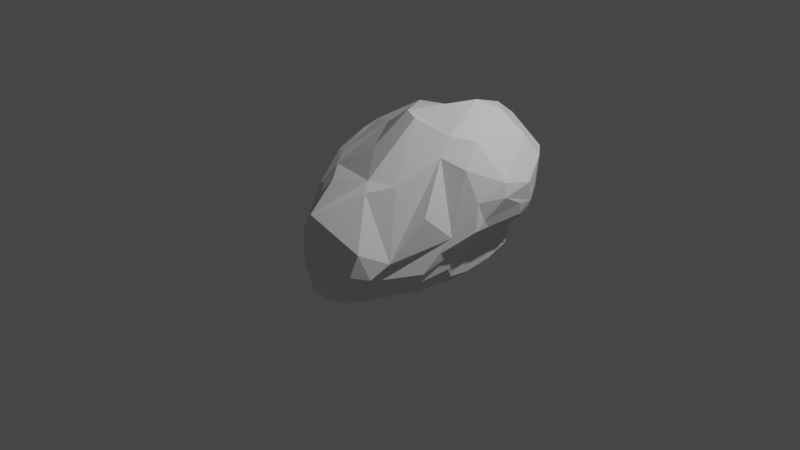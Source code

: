 # Source: asteroid5.blend  (saved by Blender 2.91.10; exported with 4.5.12 LTS)
import bpy
from mathutils import Matrix  # noqa: F401  (used for matrix-valued properties, if any)

bpy.ops.wm.read_factory_settings(use_empty=True)
scene = bpy.context.scene
scene.name = 'Scene'

# ---- collections
col_collection = bpy.data.collections.new('Collection'); scene.collection.children.link(col_collection)

# ---- materials (node trees are filled in below, after node groups)
mat_material = bpy.data.materials.new('Material')
mat_material.alpha_threshold = 0.0
mat_material.use_transparent_shadow = False
mat_material.line_color = (0.0, 0.0, 0.0, 1.0)

# ---- material node trees
mat_material.use_nodes = True; mat_material.node_tree.nodes.clear()
_N = mat_material.node_tree.nodes; _L = mat_material.node_tree.links
n0 = _N.new('ShaderNodeOutputMaterial'); n0.name = 'Material Output'; n0.location = (300, 300)
n1 = _N.new('ShaderNodeBsdfPrincipled'); n1.name = 'Principled BSDF'; n1.location = (10, 300)
n1.distribution = 'GGX'
n1.subsurface_method = 'BURLEY'
n1.inputs[2].default_value = 0.4
n1.inputs[3].default_value = 1.45
n1.inputs[27].default_value = (0.0, 0.0, 0.0, 1.0)
n1.inputs[28].default_value = 1.0
_L.new(n1.outputs[0], n0.inputs[0])
n0.is_active_output = True

# ---- world
world_world = bpy.data.worlds.new('World'); scene.world = world_world
world_world.use_nodes = True; world_world.node_tree.nodes.clear()
_N = world_world.node_tree.nodes; _L = world_world.node_tree.links
n0 = _N.new('ShaderNodeOutputWorld'); n0.name = 'World Output'; n0.location = (300, 300)
n1 = _N.new('ShaderNodeBackground'); n1.name = 'Background'; n1.location = (10, 300)
n1.inputs[0].default_value = (0.05088, 0.05088, 0.05088, 1.0)
_L.new(n1.outputs[0], n0.inputs[0])
n0.is_active_output = True
world_world.color = (0.05088, 0.05088, 0.05088)
world_world.use_sun_shadow = False
world_world.sun_shadow_jitter_overblur = 0.0

# ---- cameras
cam_camera = bpy.data.cameras.new('Camera')
cam_camera.clip_end = 100.0
cam_camera.ortho_scale = 7.314

# ---- lights
light_light = bpy.data.lights.new('Light', 'POINT')
light_light.transmission_factor = 0.0
light_light.energy = 1000.0
light_light.shadow_soft_size = 0.1
light_light.shadow_maximum_resolution = 0.006
light_light.use_absolute_resolution = True

# ---- meshes
me_cube = bpy.data.meshes.new('Cube')
me_cube.from_pydata([(-0.209, 0.575, 0.8566), (-0.04383, 0.809, 0.8989), (-0.176, 0.806, 0.7285), (0.5179, 0.845, 1.184), (0.2454, 0.5973, 1.122), (0.4687, 0.587, 1.258), (0.6604, 0.7055, 1.191), (0.1492, -0.3763, -0.6694), (-0.01211, -0.5405, -0.7407), (-0.1219, -0.5595, -0.8005), (-0.03909, -0.4334, -0.813), (-0.5623, -0.3967, -0.8796), (-0.4399, -0.2712, -0.922), (-0.31, -0.3504, -0.9329), (-0.2366, -0.5384, -0.8844), (-0.5574, 0.6932, 0.2376), (-0.6145, 0.6003, -0.1652), (-0.6938, 0.5295, -0.03526), (-0.721, 0.09957, -0.551), (-0.6118, 0.3277, -0.5827), (-0.6106, 0.121, -0.7656), (-0.7755, -0.1296, -0.7311), (0.7195, -0.1183, -0.07664), (0.7782, -0.03383, 0.07576), (0.6733, -0.2971, 0.3356), (0.5685, 0.005096, 0.8413), (0.7887, 0.1215, 0.7459), (0.7491, 0.3136, 0.97), (0.5472, 0.1439, 1.019), (0.5896, 0.7919, -0.2586), (0.7227, 0.5624, -0.3711), (0.5104, 0.3137, -0.541), (0.3252, 0.7581, -0.3613), (-0.4958, 0.2573, -0.8018), (-0.3929, 0.5224, -0.6237), (0.1146, 0.572, -0.4848), (-0.1738, 0.3429, -0.7765), (0.009801, 0.8486, -0.1202), (-0.3491, 0.7969, -0.1469), (-0.03023, 1.076, 0.001841), (0.5235, 1.06, 1.021), (0.8806, 0.8484, 0.9435), (0.9882, 0.9536, 0.7254), (0.8096, 1.173, 0.715), (0.915, 1.007, 0.3515), (0.8763, 0.9731, 0.1457), (0.607, 1.083, 0.2262), (0.7873, 1.129, 0.3961), (-0.09741, 1.054, 0.8074), (0.05981, 1.078, 0.9676), (0.4564, 1.378, 0.7069), (0.4274, 1.266, 0.4292), (-0.8129, 0.3382, 0.3136), (-1.039, 0.2245, 0.06874), (-1.011, 0.1135, 0.08005), (-0.8368, 0.2675, 0.2934), (-0.9358, -0.3031, -0.554), (-0.8471, -0.4376, -0.727), (-0.82, -0.5843, -0.6548), (-1.008, -0.1648, -0.1925), (-0.8904, 0.03768, 0.4043), (-0.8808, -0.2602, 0.01551), (-0.9103, -0.4031, -0.09236), (-0.6949, -0.2814, 0.08121), (-0.5308, 0.3937, 0.8335), (-0.6207, 0.384, 0.7544), (-0.7214, 0.1714, 0.735), (-0.6344, 0.3128, 0.8343), (-0.7577, -0.1395, 0.5618), (-0.6445, -0.4857, 0.3392), (-0.5702, -0.3143, 0.5256), (-0.6597, -0.1534, 0.6021), (0.01632, 0.0992, 1.152), (-0.2067, 0.4812, 1.099), (-0.3006, 0.127, 0.9323), (-0.1262, -0.2105, 0.8201), (0.5397, 0.1924, -0.5746), (0.7493, 0.5288, -0.352), (0.6569, 0.327, -0.4634), (0.4548, 0.1073, -0.6126), (0.5139, -0.09941, -0.5545), (0.3132, -0.1746, -0.6417), (0.3403, -0.07381, -0.6891), (0.6319, 0.1117, -0.4563), (0.08161, 0.09004, -0.7649), (0.05171, -0.02985, -0.833), (-0.1547, -0.2233, -0.9201), (-0.2952, -0.1392, -0.8987), (0.9324, 0.1346, 0.141), (0.8227, 0.1318, 0.009528), (0.9324, 0.3127, 0.142), (0.941, 0.2388, 0.231), (1.032, 0.648, 0.2047), (0.9789, 0.7409, 0.1456), (1.059, 0.7707, 0.322), (1.062, 0.6102, 0.3438), (1.04, 0.4112, 0.6119), (0.922, 0.1637, 0.4311), (1.06, 0.4021, 0.4646), (1.094, 0.6973, 0.5514), (-0.1868, -0.7568, -0.6971), (-0.2678, -0.9335, -0.5387), (-0.2847, -0.905, -0.604), (-0.5902, -0.779, -0.388), (-0.6027, -0.4979, -0.1767), (-0.6394, -0.5231, -0.2834), (-0.6336, -0.6993, -0.4342), (-0.5524, -0.5915, -0.8641), (-0.3959, -0.608, -0.8789), (-0.4827, -0.7321, -0.6722), (-0.5619, -0.6318, -0.7395), (0.3677, -0.3848, 0.5976), (0.1986, 0.01674, 1.139), (0.1098, -0.5128, 0.6152), (0.1693, -0.6038, 0.531), (-0.367, -0.5475, 0.492), (-0.4914, -0.558, 0.4233), (-0.3383, -0.96, -0.1338), (-0.1911, -0.9855, 0.3065), (0.4149, -0.7671, -0.2561), (0.5035, -0.5965, -0.1065), (0.3437, -0.8595, 0.02094), (0.2815, -0.9112, -0.2264), (0.04751, 1.284, 0.3326), (-0.1231, 1.163, 0.2259), (-0.3472, 0.9431, 0.3186), (0.5021, 0.9774, -0.02808), (0.5643, 1.032, 0.06157), (0.7501, 0.8481, -0.04045), (0.709, 0.8325, -0.1969), (-0.5157, -0.8277, -0.07611), (-0.4746, -0.8385, -0.2288), (-0.5231, -0.8046, 0.002342), (0.07337, -0.9136, -0.3399), (-0.1261, -0.9069, -0.4133), (0.0743, -0.7826, -0.4333), (0.2423, -0.7962, -0.3455), (-0.7411, -0.3075, 0.3832), (-0.8101, -0.04007, 0.5755), (-0.8515, -0.1385, 0.3984), (-0.6678, 0.4039, 0.5188), (-0.8661, 0.1195, 0.4945), (-0.7673, 0.13, 0.5464), (-0.6084, 0.416, 0.6116), (0.8607, 0.5091, 0.03198), (0.7178, 0.4198, -0.1039), (0.806, 0.7091, -0.2202), (0.814, 0.6411, -0.04653), (0.6794, 0.02459, -0.3231), (0.6775, 0.2228, -0.2056), (0.7404, 0.09495, -0.0973), (-0.4385, 0.5342, 0.6166), (-0.3384, 0.6741, 0.5028), (-0.4496, 0.7445, 0.4141), (0.6365, -0.2755, -0.2849), (0.4419, -0.4753, -0.3277), (0.1796, -0.4918, -0.3931), (0.5475, -0.2634, -0.4286), (0.3793, 0.9503, -0.04549), (0.3462, 0.8897, -0.1395), (0.3664, 1.056, 0.06401), (0.1793, 1.117, 0.1131), (0.3525, 1.08, 0.127), (0.01956, 0.2418, -2.701)], [], [(96, 41, 6, 27), (21, 11, 107, 57), (67, 71, 74), (33, 87, 12, 20), (146, 77, 30, 129), (42, 99, 94, 44), (58, 110, 105, 62), (138, 68, 66, 142), (78, 145, 149, 83), (131, 103, 101, 134), (97, 26, 23, 88), (123, 51, 46, 127, 162), (93, 147, 128, 45), (114, 118, 121), (113, 75, 70, 115), (102, 106, 109), (34, 19, 16, 38), (69, 137, 132, 116), (108, 14, 9, 100), (84, 36, 31, 76), (22, 154, 150, 89), (18, 56, 53, 17), (157, 7, 80, 148), (13, 86, 81, 10), (25, 111, 120, 24), (73, 4, 0, 64), (60, 139, 141, 55), (91, 95, 98), (54, 59, 61), (43, 47, 50), (28, 5, 72, 112), (79, 82, 85), (158, 160, 126, 29), (32, 35, 37, 159), (3, 4, 5, 6), (7, 8, 9, 10), (11, 12, 13, 14), (15, 16, 17, 53, 52, 140, 143, 151, 152, 153), (18, 19, 20, 21), (25, 26, 27, 28), (29, 30, 31, 32), (33, 34, 35, 36), (40, 41, 42, 43), (44, 45, 46, 47), (48, 49, 50, 51), (52, 53, 54, 55), (56, 57, 58, 59), (60, 61, 62, 63), (64, 65, 66, 67), (68, 69, 70, 71), (72, 73, 74, 75), (76, 77, 78, 79), (80, 81, 82, 83), (84, 85, 86, 87), (88, 89, 90, 91), (92, 93, 94, 95), (96, 97, 98, 99), (103, 104, 105, 106), (107, 108, 109, 110), (111, 112, 113, 114), (115, 116, 117, 118), (119, 120, 121, 122), (126, 127, 128, 129), (133, 134, 135, 136), (140, 141, 142, 143), (144, 145, 146, 147), (154, 155, 156, 157), (160, 161, 162), (3, 1, 0, 4), (25, 24, 23, 26), (96, 27, 26, 97), (72, 5, 4, 73), (80, 7, 10, 81), (18, 17, 16, 19), (107, 11, 14, 108), (33, 20, 19, 34), (13, 10, 9, 14), (48, 2, 1, 49), (158, 29, 32, 159), (31, 36, 35, 32), (34, 38, 37, 35), (49, 40, 43, 50), (42, 44, 47, 43), (46, 51, 50, 47), (60, 55, 54, 61), (53, 56, 59, 54), (58, 62, 61, 59), (73, 64, 67, 74), (66, 68, 71, 67), (70, 75, 74, 71), (84, 76, 79, 85), (78, 83, 82, 79), (81, 86, 85, 82), (97, 88, 91, 98), (90, 92, 95, 91), (94, 99, 98, 95), (108, 100, 102, 109), (101, 103, 106, 102), (105, 110, 109, 106), (120, 111, 114, 121), (113, 115, 118, 114), (117, 122, 121, 118), (28, 112, 111, 25), (22, 89, 88, 23), (41, 96, 99, 42), (93, 45, 44, 94), (129, 30, 29, 126), (130, 104, 103, 131), (136, 119, 122, 133), (137, 69, 68, 138), (140, 52, 55, 141), (147, 93, 92, 144), (148, 80, 83, 149), (57, 107, 110, 58), (104, 63, 62, 105), (21, 57, 56, 18), (112, 72, 75, 113), (69, 116, 115, 70), (12, 87, 86, 13), (87, 33, 36, 84), (30, 77, 76, 31), (6, 41, 40, 3), (65, 64, 0, 1, 2, 152, 151, 143), (11, 21, 20, 12), (155, 154, 22, 23, 24, 120, 119, 136), (5, 28, 27, 6), (125, 124, 39, 37, 38, 16, 15, 153), (45, 128, 127, 46), (131, 134, 133, 122, 117, 116, 132, 130), (135, 134, 101, 102, 100, 9, 8, 156), (130, 132, 137, 138, 139, 60, 63, 104), (65, 143, 142, 66), (77, 146, 145, 78), (90, 89, 150, 148, 149, 145, 144, 92), (7, 157, 156, 8), (135, 156, 155, 136), (48, 51, 123, 124, 125, 153, 152, 2), (146, 129, 128, 147), (138, 142, 141, 139), (162, 127, 126, 160), (157, 148, 150, 154), (161, 160, 158, 159, 37, 39, 124), (123, 162, 161, 124), (3, 40, 49, 1)])
_uv = me_cube.uv_layers.new(name='UVMap')
_uv.uv.foreach_set('vector', [0.2258, 0.5978, 0.2756, 0.599, 0.2742, 0.6198, 0.2266, 0.6214, 0.7262, 0.6298, 0.7742, 0.6319, 0.7724, 0.6494, 0.7277, 0.6518, 0.451, 0.7676, 0.3831, 0.8355, 0.3831, 0.8355, 0.7261, 0.5999, 0.7742, 0.601, 0.7748, 0.6176, 0.7257, 0.6185, 0.5042, 0.3497, 0.5278, 0.3497, 0.5278, 0.4003, 0.5042, 0.4004, 0.277, 0.5846, 0.2234, 0.5853, 0.2248, 0.508, 0.2755, 0.5089, 0.6173, 0.8557, 0.6176, 0.8941, 0.5376, 0.8973, 0.5382, 0.8529, 0.4935, 0.8321, 0.4757, 0.8315, 0.4731, 0.6687, 0.4961, 0.6683, 0.5268, 0.3255, 0.5051, 0.3203, 0.5087, 0.1825, 0.5238, 0.1756, 0.507, 0.01519, 0.525, 0.01385, 0.5246, 0.08239, 0.5074, 0.0811, 0.2045, 0.5992, 0.2049, 0.6184, 0.1322, 0.6176, 0.1345, 0.6011, 0.4936, 0.5834, 0.4759, 0.5825, 0.4719, 0.4171, 0.4973, 0.4165, 0.4962, 0.5004, 0.4719, 0.3512, 0.4968, 0.352, 0.4972, 0.3991, 0.4725, 0.3978, 0.2111, 0.6689, 0.2111, 0.726, 0.1541, 0.6689, 0.2241, 0.6681, 0.2761, 0.665, 0.2748, 0.7412, 0.2246, 0.7394, 0.5378, 0.08608, 0.5378, 0.01409, 0.6098, 0.08608, 0.7028, 0.5985, 0.703, 0.6199, 0.5471, 0.6219, 0.5472, 0.5965, 0.4754, 0.8499, 0.494, 0.8489, 0.497, 0.9009, 0.4721, 0.9002, 0.6174, 0.1015, 0.616, 0.1168, 0.5428, 0.1183, 0.5442, 0.1019, 0.6179, 0.3513, 0.6193, 0.3987, 0.538, 0.3989, 0.5391, 0.3509, 0.4758, 0.1317, 0.4934, 0.1305, 0.4939, 0.1504, 0.4749, 0.1494, 0.7043, 0.6296, 0.7044, 0.6515, 0.5436, 0.6516, 0.5448, 0.6299, 0.5046, 0.1298, 0.5257, 0.1309, 0.5292, 0.1542, 0.5073, 0.1506, 0.617, 0.1319, 0.6184, 0.1495, 0.5392, 0.1523, 0.5403, 0.1288, 0.2113, 0.6307, 0.2105, 0.6509, 0.1312, 0.6488, 0.1304, 0.6326, 0.2978, 0.6526, 0.2989, 0.629, 0.451, 0.6296, 0.4515, 0.6517, 0.5241, 0.8321, 0.5079, 0.8324, 0.5055, 0.6677, 0.5266, 0.668, 0.4538, 0.1634, 0.4538, 0.2236, 0.3936, 0.1634, 0.5384, 0.664, 0.6111, 0.664, 0.5384, 0.7366, 0.2871, 0.5839, 0.2871, 0.5153, 0.3556, 0.5839, 0.2266, 0.6296, 0.2734, 0.6293, 0.2755, 0.6524, 0.2262, 0.6511, 0.5394, 0.242, 0.5394, 0.242, 0.6082, 0.1732, 0.5273, 0.4975, 0.5048, 0.4932, 0.5043, 0.4163, 0.5277, 0.4174, 0.5361, 0.413, 0.6089, 0.4161, 0.5379, 0.4879, 0.5335, 0.455, 0.2963, 0.6193, 0.2989, 0.629, 0.2734, 0.6293, 0.2742, 0.6198, 0.5257, 0.1309, 0.5279, 0.1202, 0.5428, 0.1183, 0.5403, 0.1288, 0.6301, 0.1122, 0.625, 0.125, 0.6187, 0.125, 0.6116, 0.125, 0.5251, 0.6208, 0.5471, 0.6219, 0.5448, 0.6299, 0.5436, 0.6516, 0.525, 0.6505, 0.5063, 0.6513, 0.4968, 0.6513, 0.4967, 0.6311, 0.4965, 0.616, 0.5057, 0.6197, 0.7043, 0.6296, 0.703, 0.6199, 0.7257, 0.6185, 0.7262, 0.6298, 0.2113, 0.6307, 0.2049, 0.6184, 0.2266, 0.6214, 0.2266, 0.6296, 0.5277, 0.4174, 0.5272, 0.4064, 0.5314, 0.4064, 0.5314, 0.4228, 0.6283, 0.4017, 0.6169, 0.4145, 0.6146, 0.4064, 0.6194, 0.4064, 0.2846, 0.5995, 0.2792, 0.5936, 0.2776, 0.5936, 0.2814, 0.5936, 0.2755, 0.5089, 0.2672, 0.5, 0.2811, 0.5, 0.2814, 0.5123, 0.4771, 0.597, 0.4686, 0.6016, 0.4335, 0.5936, 0.4671, 0.5936, 0.5225, 0.6485, 0.5307, 0.6564, 0.5314, 0.6812, 0.5314, 0.6673, 0.7044, 0.6515, 0.7186, 0.653, 0.7186, 0.6564, 0.6996, 0.6564, 0.5236, 0.8396, 0.5314, 0.8436, 0.5314, 0.8558, 0.5314, 0.85, 0.4515, 0.6517, 0.4686, 0.6499, 0.4668, 0.6564, 0.4375, 0.6564, 0.2867, 0.7499, 0.2777, 0.75, 0.2814, 0.7394, 0.2814, 0.7342, 0.2755, 0.6524, 0.2814, 0.6532, 0.2814, 0.6564, 0.2751, 0.6564, 0.5343, 0.3465, 0.5284, 0.3436, 0.5244, 0.3436, 0.5314, 0.3436, 0.5292, 0.1542, 0.5314, 0.1496, 0.5314, 0.1531, 0.5187, 0.1564, 0.6284, 0.1606, 0.6141, 0.1564, 0.625, 0.1487, 0.625, 0.1487, 0.1345, 0.6011, 0.125, 0.5989, 0.1273, 0.5936, 0.1492, 0.5936, 0.2105, 0.509, 0.2223, 0.5, 0.223, 0.5, 0.2186, 0.5279, 0.2258, 0.5978, 0.2186, 0.5942, 0.2186, 0.5936, 0.2257, 0.5936, 0.525, 0.01385, 0.5293, 0.0, 0.5314, 0.0, 0.5314, 0.0111, 0.6301, 0.09346, 0.625, 0.09953, 0.6123, 0.09361, 0.6213, 0.09361, 0.2105, 0.6509, 0.2262, 0.6511, 0.2241, 0.6681, 0.2111, 0.6689, 0.2246, 0.7394, 0.2253, 0.75, 0.2186, 0.7367, 0.2186, 0.722, 0.1202, 0.6584, 0.1302, 0.6564, 0.1564, 0.6564, 0.132, 0.6634, 0.5043, 0.4163, 0.4973, 0.4165, 0.4972, 0.3991, 0.5042, 0.4004, 0.4932, 0.08481, 0.5074, 0.0811, 0.5051, 0.09834, 0.4918, 0.09958, 0.5063, 0.6513, 0.5055, 0.6677, 0.4961, 0.6683, 0.4968, 0.6513, 0.4962, 0.3175, 0.5051, 0.3203, 0.5042, 0.3497, 0.4968, 0.352, 0.4934, 0.1305, 0.4926, 0.1196, 0.5037, 0.1203, 0.5046, 0.1298, 0.5048, 0.4932, 0.5043, 0.5127, 0.4962, 0.5004, 0.2963, 0.6193, 0.4528, 0.62, 0.451, 0.6296, 0.2989, 0.629, 0.2113, 0.6307, 0.1304, 0.6326, 0.1322, 0.6176, 0.2049, 0.6184, 0.2258, 0.5978, 0.2266, 0.6214, 0.2049, 0.6184, 0.2045, 0.5992, 0.2755, 0.6524, 0.2734, 0.6293, 0.2989, 0.629, 0.2978, 0.6526, 0.5292, 0.1542, 0.5257, 0.1309, 0.5403, 0.1288, 0.5392, 0.1523, 0.7043, 0.6296, 0.5448, 0.6299, 0.5471, 0.6219, 0.703, 0.6199, 0.625, 0.09811, 0.625, 0.1169, 0.616, 0.1168, 0.6174, 0.1015, 0.7261, 0.5999, 0.7257, 0.6185, 0.703, 0.6199, 0.7028, 0.5985, 0.617, 0.1319, 0.5403, 0.1288, 0.5428, 0.1183, 0.616, 0.1168, 0.4745, 0.6, 0.4738, 0.6174, 0.4528, 0.62, 0.4548, 0.5988, 0.5273, 0.4975, 0.5277, 0.4174, 0.5314, 0.4228, 0.5314, 0.5013, 0.538, 0.3989, 0.6193, 0.3987, 0.6089, 0.4161, 0.5361, 0.413, 0.6169, 0.4145, 0.539, 0.4924, 0.5379, 0.4879, 0.6089, 0.4161, 0.4548, 0.5988, 0.2941, 0.5994, 0.2964, 0.5936, 0.4335, 0.5936, 0.277, 0.5846, 0.2755, 0.5089, 0.2871, 0.5153, 0.2871, 0.5839, 0.2872, 0.5058, 0.3719, 0.5905, 0.3556, 0.5839, 0.2871, 0.5153, 0.5241, 0.8321, 0.5266, 0.668, 0.5314, 0.6812, 0.5314, 0.8264, 0.5436, 0.6516, 0.7044, 0.6515, 0.6996, 0.6564, 0.5544, 0.6564, 0.6173, 0.8557, 0.5382, 0.8529, 0.541, 0.8436, 0.6136, 0.8436, 0.2978, 0.6526, 0.4515, 0.6517, 0.4375, 0.6564, 0.3017, 0.6564, 0.4731, 0.6687, 0.4757, 0.8315, 0.4686, 0.8173, 0.4686, 0.6815, 0.2748, 0.7412, 0.2761, 0.665, 0.2814, 0.6663, 0.2814, 0.7342, 0.6179, 0.3513, 0.5391, 0.3509, 0.5402, 0.3436, 0.609, 0.3436, 0.5268, 0.3255, 0.5238, 0.1756, 0.5314, 0.191, 0.5314, 0.3286, 0.5392, 0.1523, 0.6184, 0.1495, 0.6141, 0.1564, 0.5452, 0.1564, 0.2045, 0.5992, 0.1345, 0.6011, 0.1492, 0.5936, 0.2094, 0.5936, 0.4738, 0.1704, 0.4732, 0.3248, 0.4686, 0.2997, 0.4686, 0.1793, 0.2248, 0.508, 0.2234, 0.5853, 0.2186, 0.5881, 0.2186, 0.5279, 0.6174, 0.1015, 0.5442, 0.1019, 0.5378, 0.08608, 0.6098, 0.08608, 0.5246, 0.08239, 0.525, 0.01385, 0.5378, 0.01409, 0.5378, 0.08608, 0.5362, 0.00483, 0.6135, 0.08211, 0.6098, 0.08608, 0.5378, 0.01409, 0.1312, 0.6488, 0.2105, 0.6509, 0.2111, 0.6689, 0.1541, 0.6689, 0.2241, 0.6681, 0.2246, 0.7394, 0.2111, 0.726, 0.2111, 0.6689, 0.2048, 0.7362, 0.132, 0.6634, 0.1541, 0.6689, 0.2111, 0.726, 0.2266, 0.6296, 0.2262, 0.6511, 0.2105, 0.6509, 0.2113, 0.6307, 0.125, 0.6173, 0.125, 0.5989, 0.1345, 0.6011, 0.1322, 0.6176, 0.2756, 0.599, 0.2258, 0.5978, 0.2234, 0.5853, 0.277, 0.5846, 0.2223, 0.5, 0.2672, 0.5, 0.2755, 0.5089, 0.2248, 0.508, 0.5042, 0.4004, 0.5278, 0.4003, 0.5277, 0.4174, 0.5043, 0.4163, 0.5089, 0.0, 0.5293, 0.0, 0.525, 0.01385, 0.507, 0.01519, 0.4918, 0.09958, 0.4776, 0.1008, 0.476, 0.08674, 0.4932, 0.08481, 0.494, 0.8489, 0.4754, 0.8499, 0.4757, 0.8315, 0.4935, 0.8321, 0.5063, 0.6513, 0.525, 0.6505, 0.5266, 0.668, 0.5055, 0.6677, 0.4968, 0.352, 0.4719, 0.3512, 0.4732, 0.3248, 0.4962, 0.3175, 0.5073, 0.1506, 0.5292, 0.1542, 0.5238, 0.1756, 0.5087, 0.1825, 0.625, 0.8524, 0.625, 0.9005, 0.6176, 0.8941, 0.6173, 0.8557, 0.5269, 0.8985, 0.5246, 0.8506, 0.5382, 0.8529, 0.5376, 0.8973, 0.7262, 0.6298, 0.7277, 0.6518, 0.7044, 0.6515, 0.7043, 0.6296, 0.2262, 0.6511, 0.2755, 0.6524, 0.2761, 0.665, 0.2241, 0.6681, 0.2777, 0.75, 0.2253, 0.75, 0.2246, 0.7394, 0.2748, 0.7412, 0.625, 0.1323, 0.625, 0.1487, 0.6184, 0.1495, 0.617, 0.1319, 0.625, 0.3513, 0.625, 0.401, 0.6193, 0.3987, 0.6179, 0.3513, 0.5278, 0.4003, 0.5278, 0.3497, 0.5391, 0.3509, 0.538, 0.3989, 0.2742, 0.6198, 0.2756, 0.599, 0.2941, 0.5994, 0.2963, 0.6193, 0.4726, 0.6513, 0.4515, 0.6517, 0.451, 0.6296, 0.4528, 0.62, 0.4738, 0.6174, 0.4965, 0.616, 0.4967, 0.6311, 0.4968, 0.6513, 0.7742, 0.6319, 0.7262, 0.6298, 0.7257, 0.6185, 0.7748, 0.6176, 0.4926, 0.1196, 0.4934, 0.1305, 0.125, 0.625, 0.1288, 0.625, 0.1304, 0.6326, 0.1312, 0.6488, 0.4776, 0.1008, 0.4918, 0.09958, 0.2734, 0.6293, 0.2266, 0.6296, 0.2266, 0.6214, 0.2742, 0.6198, 0.5047, 0.6002, 0.5035, 0.5835, 0.5314, 0.5793, 0.5317, 0.5843, 0.5472, 0.5965, 0.5471, 0.6219, 0.5251, 0.6208, 0.5057, 0.6197, 0.4725, 0.3978, 0.4972, 0.3991, 0.4973, 0.4165, 0.4719, 0.4171, 0.507, 0.01519, 0.5074, 0.0811, 0.4932, 0.08481, 0.476, 0.08674, 0.4731, 0.008232, 0.4716, 0.0, 0.4954, 0.9064, 0.5043, 0.8927, 0.5051, 0.09834, 0.5074, 0.0811, 0.5246, 0.08239, 0.5378, 0.08608, 0.5442, 0.1019, 0.5428, 0.1183, 0.5279, 0.1202, 0.5037, 0.1203, 0.5055, 0.8995, 0.497, 0.9009, 0.494, 0.8489, 0.4935, 0.8321, 0.5079, 0.8324, 0.5241, 0.8321, 0.5246, 0.8506, 0.5269, 0.8985, 0.4726, 0.6513, 0.4968, 0.6513, 0.4961, 0.6683, 0.4731, 0.6687, 0.5278, 0.3497, 0.5042, 0.3497, 0.5051, 0.3203, 0.5268, 0.3255, 0.4738, 0.1704, 0.4749, 0.1494, 0.4939, 0.1504, 0.5073, 0.1506, 0.5087, 0.1825, 0.5051, 0.3203, 0.4962, 0.3175, 0.4732, 0.3248, 0.5257, 0.1309, 0.5046, 0.1298, 0.5037, 0.1203, 0.5279, 0.1202, 0.5051, 0.09834, 0.5037, 0.1203, 0.4926, 0.1196, 0.4918, 0.09958, 0.4745, 0.6, 0.4759, 0.5825, 0.4936, 0.5834, 0.5035, 0.5835, 0.5047, 0.6002, 0.5057, 0.6197, 0.4965, 0.616, 0.4738, 0.6174, 0.5042, 0.3497, 0.5042, 0.4004, 0.4972, 0.3991, 0.4968, 0.352, 0.4935, 0.8321, 0.4961, 0.6683, 0.5055, 0.6677, 0.5079, 0.8324, 0.4962, 0.5004, 0.4973, 0.4165, 0.5043, 0.4163, 0.5048, 0.4932, 0.5046, 0.1298, 0.5073, 0.1506, 0.4939, 0.1504, 0.4934, 0.1305, 0.5043, 0.5127, 0.5048, 0.4932, 0.5273, 0.4975, 0.5314, 0.5161, 0.5314, 0.5876, 0.5285, 0.5834, 0.5035, 0.5835, 0.4936, 0.5834, 0.4962, 0.5004, 0.5043, 0.5127, 0.5035, 0.5835, 0.2963, 0.6193, 0.2941, 0.5994, 0.4548, 0.5988, 0.4528, 0.62])
me_cube.materials.append(mat_material)
me_cube.use_remesh_preserve_volume = False
me_cube.use_remesh_preserve_attributes = False
me_cube.use_mirror_vertex_groups = False
me_cube.update()

# ---- objects
ob_cube = bpy.data.objects.new('Cube', me_cube)
ob_light = bpy.data.objects.new('Light', light_light)
ob_camera = bpy.data.objects.new('Camera', cam_camera)

# ---- transforms, parenting, visibility, modifiers, constraints
ob_cube.location = (0.0, 0.0, 0.0)
ob_cube.lock_rotations_4d = False
ob_cube.empty_display_type = 'ARROWS'
ob_cube.lineart.crease_threshold = 0.0
ob_light.location = (4.076, 1.005, 5.904)
ob_light.rotation_euler = (0.6503, 0.05522, 1.866)
ob_light.lock_rotations_4d = False
ob_light.empty_display_type = 'ARROWS'
ob_light.color = (0.0, 0.0, 0.0, 0.0)
ob_light.lineart.crease_threshold = 0.0
ob_camera.location = (7.359, -6.926, 4.958)
ob_camera.rotation_euler = (1.109, 0.0, 0.8149)
ob_camera.lock_rotations_4d = False
ob_camera.empty_display_type = 'ARROWS'
ob_camera.color = (0.0, 0.0, 0.0, 0.0)
ob_camera.display_type = 'WIRE'
ob_camera.lineart.crease_threshold = 0.0

# ---- collection membership
col_collection.objects.link(ob_cube)
col_collection.objects.link(ob_light)
col_collection.objects.link(ob_camera)

# ---- scene / render settings (as saved in the file)
scene.camera = ob_camera
scene.frame_start = 1; scene.frame_end = 250; scene.frame_set(227)
scene.render.engine = 'BLENDER_EEVEE_NEXT'
scene.cycles.use_denoising = False
scene.cycles.samples = 128
scene.cycles.sampling_pattern = 'TABULATED_SOBOL'
scene.cycles.use_adaptive_sampling = False
scene.cycles.use_light_tree = False
scene.view_settings.view_transform = 'Filmic'
bpy.context.view_layer.update()
